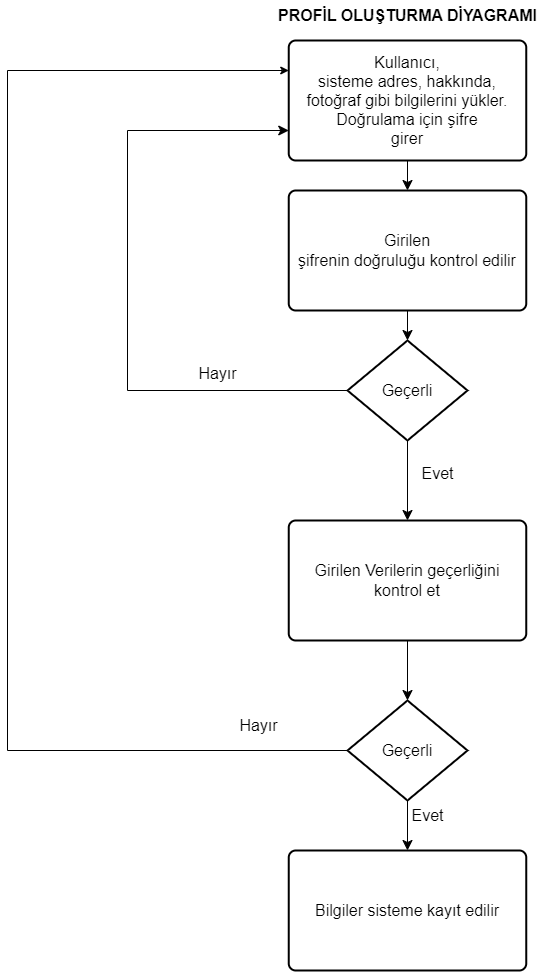

The diagram above was exported from draw.io. Its source (the exported page's mxGraphModel, read from the mxfile embedded in the PNG):
<mxGraphModel dx="1834" dy="1149" grid="1" gridSize="10" guides="1" tooltips="1" connect="1" arrows="1" fold="1" page="0" pageScale="1" pageWidth="827" pageHeight="1169" math="0" shadow="0">
  <root>
    <mxCell id="0" />
    <mxCell id="1" parent="0" />
    <mxCell id="nr4f5UtozRCWp2CGRocy-3" value="&lt;b&gt;PROFİL OLUŞTURMA DİYAGRAMI&lt;/b&gt;" style="text;html=1;align=center;verticalAlign=middle;resizable=0;points=[];autosize=1;strokeColor=none;fillColor=none;fontSize=16;" vertex="1" parent="1">
      <mxGeometry x="-20" y="-190" width="280" height="30" as="geometry" />
    </mxCell>
    <mxCell id="nr4f5UtozRCWp2CGRocy-10" style="edgeStyle=none;curved=1;rounded=0;orthogonalLoop=1;jettySize=auto;html=1;exitX=0.5;exitY=1;exitDx=0;exitDy=0;entryX=0.5;entryY=0;entryDx=0;entryDy=0;fontSize=12;startSize=8;endSize=8;" edge="1" parent="1" source="nr4f5UtozRCWp2CGRocy-5" target="nr4f5UtozRCWp2CGRocy-8">
      <mxGeometry relative="1" as="geometry" />
    </mxCell>
    <mxCell id="nr4f5UtozRCWp2CGRocy-5" value="Kullanıcı,&lt;br/&gt;sisteme adres, hakkında, fotoğraf gibi bilgilerini yükler. Doğrulama için şifre&lt;br/&gt;girer" style="rounded=1;whiteSpace=wrap;html=1;absoluteArcSize=1;arcSize=14;strokeWidth=2;fontSize=16;" vertex="1" parent="1">
      <mxGeometry x="1.25" y="-150" width="237.5" height="120" as="geometry" />
    </mxCell>
    <mxCell id="nr4f5UtozRCWp2CGRocy-11" style="edgeStyle=none;curved=1;rounded=0;orthogonalLoop=1;jettySize=auto;html=1;exitX=0.5;exitY=1;exitDx=0;exitDy=0;entryX=0.5;entryY=0;entryDx=0;entryDy=0;entryPerimeter=0;fontSize=12;startSize=8;endSize=8;" edge="1" parent="1" source="nr4f5UtozRCWp2CGRocy-8" target="nr4f5UtozRCWp2CGRocy-9">
      <mxGeometry relative="1" as="geometry" />
    </mxCell>
    <mxCell id="nr4f5UtozRCWp2CGRocy-8" value="&lt;p class=&quot;MsoNormal&quot;&gt;Girilen&lt;br&gt;şifrenin doğruluğu kontrol edilir&lt;/p&gt;" style="rounded=1;whiteSpace=wrap;html=1;absoluteArcSize=1;arcSize=14;strokeWidth=2;fontSize=16;" vertex="1" parent="1">
      <mxGeometry x="1.25" width="237.5" height="120" as="geometry" />
    </mxCell>
    <mxCell id="nr4f5UtozRCWp2CGRocy-18" style="edgeStyle=none;rounded=0;orthogonalLoop=1;jettySize=auto;html=1;exitX=0;exitY=0.5;exitDx=0;exitDy=0;exitPerimeter=0;fontSize=12;startSize=8;endSize=8;entryX=0;entryY=0.75;entryDx=0;entryDy=0;" edge="1" parent="1" source="nr4f5UtozRCWp2CGRocy-9" target="nr4f5UtozRCWp2CGRocy-5">
      <mxGeometry relative="1" as="geometry">
        <mxPoint x="-120" y="-80" as="targetPoint" />
        <Array as="points">
          <mxPoint x="-160" y="200" />
          <mxPoint x="-160" y="-60" />
        </Array>
      </mxGeometry>
    </mxCell>
    <mxCell id="nr4f5UtozRCWp2CGRocy-23" style="edgeStyle=none;curved=1;rounded=0;orthogonalLoop=1;jettySize=auto;html=1;exitX=0.5;exitY=1;exitDx=0;exitDy=0;exitPerimeter=0;entryX=0.5;entryY=0;entryDx=0;entryDy=0;fontSize=12;startSize=8;endSize=8;" edge="1" parent="1" source="nr4f5UtozRCWp2CGRocy-9" target="nr4f5UtozRCWp2CGRocy-22">
      <mxGeometry relative="1" as="geometry" />
    </mxCell>
    <mxCell id="nr4f5UtozRCWp2CGRocy-9" value="Geçerli" style="strokeWidth=2;html=1;shape=mxgraph.flowchart.decision;whiteSpace=wrap;fontSize=16;" vertex="1" parent="1">
      <mxGeometry x="60" y="150" width="120" height="100" as="geometry" />
    </mxCell>
    <mxCell id="nr4f5UtozRCWp2CGRocy-19" value="Hayır" style="text;html=1;align=center;verticalAlign=middle;resizable=0;points=[];autosize=1;strokeColor=none;fillColor=none;fontSize=16;" vertex="1" parent="1">
      <mxGeometry x="-100" y="168" width="60" height="30" as="geometry" />
    </mxCell>
    <mxCell id="nr4f5UtozRCWp2CGRocy-28" style="edgeStyle=none;curved=1;rounded=0;orthogonalLoop=1;jettySize=auto;html=1;entryX=0.5;entryY=0;entryDx=0;entryDy=0;entryPerimeter=0;fontSize=12;startSize=8;endSize=8;" edge="1" parent="1" source="nr4f5UtozRCWp2CGRocy-22" target="nr4f5UtozRCWp2CGRocy-25">
      <mxGeometry relative="1" as="geometry" />
    </mxCell>
    <mxCell id="nr4f5UtozRCWp2CGRocy-22" value="&lt;p class=&quot;MsoNormal&quot;&gt;Girilen Verilerin geçerliğini kontrol et&lt;/p&gt;" style="rounded=1;whiteSpace=wrap;html=1;absoluteArcSize=1;arcSize=14;strokeWidth=2;fontSize=16;" vertex="1" parent="1">
      <mxGeometry x="1.25" y="330" width="237.5" height="120" as="geometry" />
    </mxCell>
    <mxCell id="nr4f5UtozRCWp2CGRocy-24" value="Evet" style="text;html=1;align=center;verticalAlign=middle;resizable=0;points=[];autosize=1;strokeColor=none;fillColor=none;fontSize=16;" vertex="1" parent="1">
      <mxGeometry x="120" y="268" width="60" height="30" as="geometry" />
    </mxCell>
    <mxCell id="nr4f5UtozRCWp2CGRocy-26" style="rounded=0;orthogonalLoop=1;jettySize=auto;html=1;fontSize=12;entryX=0;entryY=0.25;entryDx=0;entryDy=0;" edge="1" parent="1" source="nr4f5UtozRCWp2CGRocy-25" target="nr4f5UtozRCWp2CGRocy-5">
      <mxGeometry relative="1" as="geometry">
        <mxPoint x="-200" y="-120" as="targetPoint" />
        <Array as="points">
          <mxPoint x="-280" y="560" />
          <mxPoint x="-280" y="-120" />
        </Array>
      </mxGeometry>
    </mxCell>
    <mxCell id="nr4f5UtozRCWp2CGRocy-30" style="edgeStyle=none;curved=1;rounded=0;orthogonalLoop=1;jettySize=auto;html=1;entryX=0.5;entryY=0;entryDx=0;entryDy=0;fontSize=12;startSize=8;endSize=8;" edge="1" parent="1" source="nr4f5UtozRCWp2CGRocy-25" target="nr4f5UtozRCWp2CGRocy-29">
      <mxGeometry relative="1" as="geometry" />
    </mxCell>
    <mxCell id="nr4f5UtozRCWp2CGRocy-25" value="Geçerli" style="strokeWidth=2;html=1;shape=mxgraph.flowchart.decision;whiteSpace=wrap;fontSize=16;" vertex="1" parent="1">
      <mxGeometry x="60" y="510" width="120" height="100" as="geometry" />
    </mxCell>
    <mxCell id="nr4f5UtozRCWp2CGRocy-27" value="Hayır" style="text;html=1;align=center;verticalAlign=middle;resizable=0;points=[];autosize=1;strokeColor=none;fillColor=none;fontSize=16;" vertex="1" parent="1">
      <mxGeometry x="-58.75" y="520" width="60" height="30" as="geometry" />
    </mxCell>
    <mxCell id="nr4f5UtozRCWp2CGRocy-29" value="&lt;p class=&quot;MsoNormal&quot;&gt;Bilgiler sisteme kayıt edilir&lt;/p&gt;" style="rounded=1;whiteSpace=wrap;html=1;absoluteArcSize=1;arcSize=14;strokeWidth=2;fontSize=16;" vertex="1" parent="1">
      <mxGeometry x="1.25" y="660" width="237.5" height="120" as="geometry" />
    </mxCell>
    <mxCell id="nr4f5UtozRCWp2CGRocy-31" value="Evet" style="text;html=1;align=center;verticalAlign=middle;resizable=0;points=[];autosize=1;strokeColor=none;fillColor=none;fontSize=16;" vertex="1" parent="1">
      <mxGeometry x="110" y="610" width="60" height="30" as="geometry" />
    </mxCell>
  </root>
</mxGraphModel>